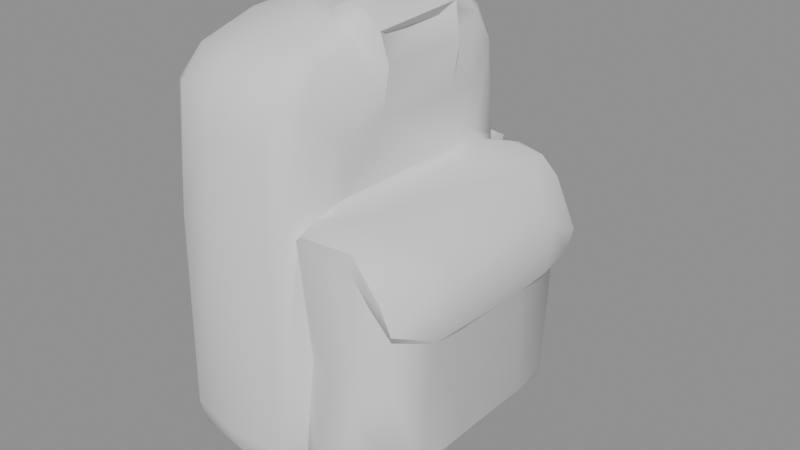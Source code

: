 # Source: radio_pack.blend  (saved by Blender 5.2.44; exported with 4.5.12 LTS)
import bpy
from mathutils import Matrix  # noqa: F401  (used for matrix-valued properties, if any)

bpy.ops.wm.read_factory_settings(use_empty=True)
scene = bpy.context.scene
scene.name = 'Scene'

# ---- meshes
me_radio_pack = bpy.data.meshes.new('radio_pack')
me_radio_pack.from_pydata([(0.09603, -0.1162, -0.2629), (0.05656, -0.1208, -0.2604), (0.1609, -0.0924, -0.2686), (0.1724, -0.07588, -0.2555), (0.1664, -0.09236, -0.2051), (0.1663, -0.1047, -0.1356), (0.1533, -0.09874, -0.1444), (0.1724, -0.102, -0.1553), (0.165, -0.09311, -0.1661), (0.1831, -0.08266, -0.1619), (0.1588, -0.1052, -0.1349), (0.1696, -0.08722, -0.1338), (0.169, -0.08341, -0.1233), (0.1462, -0.09002, -0.2768), (0.1247, -0.09488, -0.2789), (0.1426, -0.1065, -0.2341), (0.1353, -0.1071, -0.267), (0.1506, -0.104, -0.2088), (0.1466, -0.1054, -0.1789), (0.1374, -0.1065, -0.1273), (0.1462, -0.1033, -0.1132), (0.1111, -0.105, -0.1141), (0.1442, -0.1035, -0.1232), (0.09519, -0.106, -0.2859), (0.09581, -0.09098, -0.2972), (0.108, -0.09095, -0.2764), (0.1192, -0.1076, -0.2594), (0.1053, -0.1022, -0.2673), (0.1083, -0.1005, -0.2239), (0.1, -0.1104, -0.1979), (0.1269, -0.1021, -0.2021), (0.1096, -0.09787, -0.2), (0.11, -0.1002, -0.1743), (0.09799, -0.1074, -0.1129), (0.1052, -0.1033, -0.1187), (0.1052, -0.1021, -0.1296), (0.1061, -0.08797, -0.1116), (0.0959, -0.1042, -0.04384), (0.1048, -0.09279, -0.04723), (0.09311, -0.09476, -0.02695), (0.1039, -0.07862, -0.0251), (0.09293, -0.0812, -0.01732), (0.05644, -0.1044, -0.293), (0.0566, -0.08417, -0.3033), (0.08993, -0.1102, -0.06764), (0.167, -0.07153, -0.2675), (0.1776, -0.04266, -0.2515), (0.178, -0.07072, -0.1721), (0.1873, -0.05978, -0.1623), (0.1781, -0.08196, -0.1386), (0.1551, -0.07547, -0.1132), (0.1772, -0.06026, -0.1267), (0.1281, -0.08303, -0.1063), (0.1306, -0.05963, -0.1112), (0.09476, -0.06013, -0.3026), (0.1121, -0.05302, -0.2803), (0.1053, -0.05538, -0.2901), (0.1095, -0.07537, -0.113), (0.112, -0.06692, -0.07145), (0.1099, -0.04508, -0.03946), (0.1053, -0.06583, -0.1083), (0.0544, -0.07907, -0.01702), (0.09013, -0.05203, -0.01), (0.187, 0.02537, -0.1653), (0.1809, 0.008342, -0.1732), (0.1733, 0.03891, -0.1247), (0.182, 0.0381, -0.1388), (0.1045, -0.003607, -0.2972), (0.1142, -0.03996, -0.06497), (0.104, -0.04942, -0.01786), (0.1184, -0.03901, -0.03227), (0.1163, -0.0436, -0.01222), (0.09061, -0.04335, -0.0008197), (0.1054, -0.04285, -0.002638), (0.113, -0.03566, -0.01557), (0.07527, -0.0411, -0.007203), (0.1643, 0.05698, -0.2686), (0.09409, -0.005982, -0.305), (0.1099, 0.0327, -0.1135), (0.1104, -0.01177, -0.01716), (0.06396, 0.0316, -0.307), (0.1769, 0.01903, -0.2527), (0.17, 0.05443, -0.2583), (0.1771, 0.04806, -0.1727), (0.1832, 0.055, -0.1635), (0.1559, 0.05309, -0.115), (0.1401, 0.03805, -0.111), (0.1308, 0.06345, -0.1062), (0.1104, 0.04771, -0.2807), (0.1124, 0.04557, -0.06918), (0.1052, 0.0362, -0.1094), (0.1133, 0.02577, -0.0644), (0.1089, 0.03029, -0.0341), (0.1104, 0.01389, -0.01713), (0.1191, 0.02386, -0.03389), (0.116, 0.02394, -0.00922), (0.1037, 0.03034, -0.01717), (0.1046, 0.06095, -0.02655), (0.09003, 0.02341, 0.0), (0.09087, 0.03284, -0.009209), (0.05366, 0.03095, -0.008059), (0.07918, 0.02757, -0.007608), (0.1534, 0.0718, -0.2707), (0.1655, 0.06517, -0.1695), (0.1762, 0.07434, -0.1586), (0.156, 0.07282, -0.1503), (0.1707, 0.07722, -0.1568), (0.1598, 0.07664, -0.1267), (0.1431, 0.05976, -0.2787), (0.1349, 0.07414, -0.2749), (0.1652, 0.06579, -0.2158), (0.1418, 0.07501, -0.2683), (0.1491, 0.07783, -0.2024), (0.1472, 0.07521, -0.157), (0.1479, 0.07633, -0.1152), (0.1392, 0.07613, -0.1171), (0.1301, 0.07589, -0.1112), (0.09505, 0.0427, -0.3031), (0.1076, 0.06688, -0.2755), (0.1086, 0.07522, -0.2691), (0.1099, 0.07653, -0.1493), (0.1036, 0.0808, -0.1191), (0.1098, 0.06054, -0.1092), (0.1069, 0.05785, -0.1022), (0.09853, 0.08946, -0.1183), (0.105, 0.07399, -0.04786), (0.09475, 0.06073, -0.01716), (0.09499, 0.07379, -0.02563), (0.09429, 0.08679, -0.04669), (0.1367, 0.08029, -0.2533), (0.1367, 0.07937, -0.1348), (0.1054, 0.08029, -0.2796), (0.09525, 0.07968, -0.2931), (0.09514, 0.09598, -0.2687), (0.1106, 0.07917, -0.2601), (0.09664, 0.0973, -0.2417), (0.1102, 0.07553, -0.2189), (0.1041, 0.08044, -0.1816), (0.1056, 0.08681, -0.2568), (0.0975, 0.09747, -0.2081), (0.09815, 0.09173, -0.1514), (0.09832, 0.1008, -0.1901), (0.09304, 0.1041, -0.1591), (0.111, 0.07681, -0.1171), (0.09056, 0.09391, -0.1169), (0.09495, 0.09509, -0.1285), (0.09544, 0.1094, -0.126), (0.05558, 0.08061, -0.2947), (0.09114, 0.1085, -0.232), (0.06724, 0.1137, -0.2275), (0.07997, 0.09636, -0.1465), (0.08162, 0.1031, -0.1527), (0.06028, 0.1003, -0.1516), (0.07999, 0.1169, -0.1686), (0.08413, 0.1087, -0.1446), (0.08606, 0.09888, -0.1394), (0.06417, 0.09736, -0.1253), (0.08461, 0.09932, -0.12), (0.07442, 0.09992, -0.1363), (0.06704, 0.1069, -0.1357), (0.0918, 0.1108, -0.1399), (0.06472, 0.1088, -0.1264), (0.05274, 0.09082, -0.05209), (0.06614, 0.1157, -0.1747), (0.07722, 0.1194, -0.228), (0.07833, 0.1208, -0.1733), (0.06988, 0.1063, -0.1616), (0.07642, 0.1101, -0.1465), (0.05759, 0.1126, -0.157), (0.08224, 0.1138, -0.1415), (0.07526, 0.1137, -0.1307), (0.05263, -0.1203, -0.133), (0.05037, -0.1156, -0.06623), (0.02386, -0.1162, -0.2565), (0.06033, -0.1157, -0.2775), (0.0238, -0.1109, -0.2761), (0.02048, -0.09086, -0.2948), (0.02096, -0.1046, -0.04629), (0.04957, -0.1097, -0.04395), (0.05277, -0.09863, -0.02792), (0.02338, -0.1004, -0.2896), (0.01384, -0.08751, -0.2782), (0.01562, -0.1082, -0.2635), (0.007552, -0.07075, -0.1467), (0.02259, -0.1133, -0.1256), (0.01406, -0.1041, -0.1366), (0.008387, -0.09577, -0.04833), (0.01768, -0.08488, -0.02753), (0.05665, -0.03899, -0.005963), (0.02245, -0.05835, -0.3008), (0.009235, -0.07261, -0.03285), (0.02286, -0.04836, -0.01414), (0.009323, -0.04642, -0.02431), (0.02147, 0.02507, -0.301), (0.0, -0.07101, -0.07304), (0.01782, -0.009133, -0.01402), (0.01465, -0.003618, -0.2874), (0.01151, -0.001308, -0.2202), (0.001478, -0.007287, -0.1382), (0.01441, 0.03778, -0.2935), (0.009878, 0.0409, -0.2802), (0.001905, 0.0462, -0.06372), (0.01078, 0.03102, -0.02249), (0.01681, 0.05729, -0.02291), (0.02264, 0.0297, -0.01416), (0.04998, 0.07013, -0.02203), (0.01447, 0.07334, -0.2846), (0.00862, 0.07489, -0.2486), (0.007044, 0.05221, -0.1399), (0.01065, 0.06383, -0.03692), (0.01991, 0.08115, -0.04808), (0.02518, 0.07199, -0.03102), (0.05919, 0.09996, -0.268), (0.05553, 0.1019, -0.2422), (0.04496, 0.1151, -0.2259), (0.023, 0.09334, -0.149), (0.0513, 0.1035, -0.1563), (0.05072, 0.09782, -0.137), (0.02624, 0.1032, -0.1546), (0.03978, 0.1037, -0.1542), (0.03183, 0.1053, -0.1479), (0.04382, 0.1074, -0.1691), (0.03025, 0.09639, -0.1402), (0.0338, 0.09461, -0.1246), (0.05435, 0.09856, -0.1178), (0.04616, 0.1058, -0.1251), (0.03879, 0.09773, -0.1186), (0.02984, 0.09925, -0.1356), (0.04505, 0.1081, -0.1358), (0.05641, 0.09946, -0.1375), (0.03234, 0.1055, -0.1192), (0.02308, 0.07484, -0.2925), (0.01439, 0.0883, -0.2669), (0.02309, 0.09872, -0.2432), (0.02454, 0.09471, -0.2694), (0.01364, 0.09125, -0.2346), (0.01534, 0.1007, -0.1601), (0.01602, 0.08355, -0.157), (0.02396, 0.107, -0.1743), (0.01664, 0.1058, -0.1245), (0.01455, 0.08068, -0.07397), (0.02469, 0.08764, -0.06648), (0.03031, 0.1164, -0.2262), (0.04785, 0.1135, -0.1725), (0.03363, 0.1206, -0.1755), (0.05648, 0.1124, -0.1469), (0.03503, 0.1122, -0.1684), (0.03667, 0.1085, -0.1443), (0.02952, 0.1099, -0.1417), (0.05601, 0.1135, -0.1314), (0.0539, 0.1089, -0.1198), (0.0373, 0.1141, -0.1333), (0.01645, 0.1031, -0.2348), (0.02233, 0.1132, -0.133), (0.01759, 0.108, -0.1389)], [], [(85, 50, 65), (157, 144, 146), (247, 220, 219), (231, 232, 234), (247, 219, 221), (63, 48, 47), (42, 23, 174), (13, 45, 2), (167, 154, 155), (248, 227, 254), (153, 167, 169), (8, 9, 7), (47, 9, 8), (7, 5, 10), (5, 49, 11), (12, 5, 11), (49, 12, 11), (13, 16, 14), (139, 140, 138), (16, 2, 15), (80, 43, 193), (16, 27, 14), (15, 17, 18), (116, 87, 114), (179, 187, 177), (10, 5, 20), (10, 20, 22), (19, 18, 22), (22, 18, 6), (175, 174, 1), (25, 23, 24), (6, 17, 4), (27, 0, 23), (27, 16, 26), (25, 27, 23), (100, 101, 205), (54, 67, 56), (52, 53, 57), (31, 29, 28), (31, 32, 35), (35, 21, 34), (124, 125, 123), (33, 34, 36), (178, 37, 39), (36, 34, 21), (36, 21, 52), (148, 213, 149), (38, 40, 39), (37, 38, 39), (75, 101, 188), (105, 112, 113), (18, 30, 15), (232, 206, 207), (2, 3, 4), (75, 98, 101), (87, 86, 85), (131, 138, 119), (36, 57, 60), (10, 6, 7), (236, 252, 235), (8, 6, 4), (16, 15, 26), (189, 176, 181), (143, 116, 115), (129, 143, 130), (48, 9, 47), (148, 139, 135), (101, 99, 126), (50, 12, 51), (176, 43, 180), (126, 97, 127), (52, 20, 50), (236, 238, 252), (103, 110, 105), (135, 133, 212), (125, 124, 128), (25, 24, 56), (59, 68, 70), (225, 224, 250), (6, 8, 7), (106, 105, 107), (58, 36, 60), (211, 209, 203), (72, 73, 98), (195, 192, 191), (194, 198, 183), (41, 39, 40), (41, 40, 69), (124, 123, 122), (137, 124, 121), (62, 41, 69), (231, 234, 147), (234, 212, 147), (41, 62, 61), (155, 124, 140), (188, 191, 61), (212, 233, 213), (128, 162, 127), (176, 189, 43), (20, 19, 22), (212, 234, 233), (103, 105, 106), (213, 135, 212), (68, 60, 90), (44, 0, 29), (43, 24, 42), (231, 80, 193), (172, 178, 177), (98, 95, 96), (81, 46, 76), (83, 103, 104), (231, 199, 206), (200, 207, 206), (33, 29, 34), (59, 70, 69), (196, 189, 181), (75, 62, 72), (14, 88, 108), (69, 40, 59), (161, 156, 157), (54, 80, 77), (65, 50, 51), (188, 62, 75), (193, 199, 231), (72, 69, 73), (137, 121, 120), (154, 169, 160), (185, 186, 194), (74, 70, 79), (200, 197, 207), (25, 14, 27), (79, 93, 74), (164, 149, 163), (174, 175, 42), (12, 50, 20), (236, 218, 238), (243, 246, 221), (24, 43, 54), (21, 30, 19), (127, 205, 126), (72, 62, 69), (31, 26, 30), (237, 207, 208), (159, 161, 170), (1, 173, 175), (204, 195, 188), (64, 81, 83), (154, 160, 155), (227, 228, 217), (40, 38, 59), (149, 164, 148), (76, 45, 13), (83, 63, 64), (83, 84, 63), (68, 58, 60), (77, 67, 54), (107, 114, 85), (127, 97, 125), (139, 141, 140), (42, 24, 23), (143, 129, 120), (199, 200, 206), (194, 192, 201), (44, 33, 37), (78, 86, 87), (115, 107, 105), (205, 101, 126), (163, 149, 214), (107, 104, 106), (92, 95, 94), (151, 140, 142), (123, 89, 90), (179, 41, 61), (98, 96, 99), (110, 129, 112), (17, 6, 18), (5, 7, 49), (108, 102, 76), (87, 85, 114), (111, 102, 108), (109, 111, 108), (204, 100, 203), (188, 61, 62), (115, 105, 113), (115, 114, 107), (174, 23, 0), (182, 176, 175), (118, 131, 119), (121, 122, 143), (90, 78, 122), (123, 90, 122), (122, 87, 143), (87, 116, 143), (235, 234, 232), (204, 203, 202), (226, 230, 227), (22, 6, 10), (187, 192, 190), (96, 97, 99), (99, 97, 126), (172, 184, 171), (213, 214, 149), (203, 205, 211), (244, 242, 252), (72, 98, 75), (180, 42, 175), (109, 129, 111), (55, 25, 56), (110, 103, 83), (130, 113, 112), (74, 71, 70), (116, 114, 115), (237, 235, 207), (141, 142, 140), (17, 15, 2), (143, 115, 130), (131, 132, 133), (138, 140, 137), (137, 136, 138), (170, 146, 160), (83, 82, 110), (172, 44, 37), (108, 13, 14), (214, 243, 163), (240, 201, 209), (95, 93, 94), (92, 94, 91), (120, 121, 143), (156, 224, 162), (144, 124, 145), (146, 145, 160), (16, 13, 2), (127, 125, 128), (34, 29, 35), (46, 45, 76), (148, 141, 139), (148, 135, 213), (150, 140, 151), (150, 151, 152), (152, 151, 166), (94, 70, 68), (151, 154, 167), (145, 124, 155), (155, 140, 150), (156, 144, 157), (229, 150, 152), (229, 158, 150), (159, 155, 158), (161, 157, 146), (159, 167, 155), (133, 138, 131), (200, 199, 196), (235, 233, 234), (154, 151, 169), (198, 208, 197), (78, 57, 53), (184, 182, 173), (3, 46, 47), (129, 110, 102), (144, 145, 146), (169, 151, 142), (151, 167, 166), (168, 152, 166), (169, 142, 153), (167, 153, 166), (163, 166, 153), (161, 146, 170), (170, 169, 167), (159, 170, 167), (156, 162, 144), (209, 202, 203), (88, 14, 55), (91, 68, 89), (39, 179, 178), (191, 187, 61), (92, 91, 89), (252, 233, 235), (47, 4, 3), (32, 31, 30), (66, 51, 48), (216, 245, 168), (103, 106, 104), (208, 201, 240), (182, 181, 176), (141, 148, 153), (173, 182, 175), (43, 189, 193), (48, 63, 66), (160, 145, 155), (88, 132, 131), (33, 38, 37), (56, 88, 55), (53, 52, 50), (172, 171, 44), (124, 122, 121), (71, 69, 70), (135, 139, 138), (73, 69, 71), (165, 163, 153), (119, 138, 134), (52, 21, 20), (134, 109, 119), (220, 218, 219), (30, 21, 32), (186, 184, 177), (65, 104, 107), (4, 17, 2), (137, 120, 136), (187, 186, 177), (207, 197, 208), (147, 132, 117), (130, 112, 129), (49, 7, 9), (1, 0, 171), (80, 147, 117), (202, 209, 201), (134, 129, 109), (187, 190, 186), (89, 97, 92), (193, 196, 199), (162, 210, 205), (90, 60, 57), (142, 141, 153), (82, 81, 76), (86, 53, 85), (242, 244, 214), (223, 241, 162), (63, 84, 66), (203, 100, 205), (185, 194, 183), (192, 187, 191), (239, 254, 227), (196, 197, 200), (46, 81, 64), (95, 74, 93), (46, 64, 47), (192, 202, 201), (148, 164, 165), (165, 164, 163), (179, 39, 41), (73, 71, 95), (66, 104, 65), (82, 76, 102), (132, 147, 212), (183, 181, 182), (8, 4, 47), (172, 177, 184), (28, 27, 26), (229, 159, 158), (88, 117, 132), (195, 204, 202), (246, 248, 247), (169, 170, 160), (77, 117, 67), (197, 196, 181), (186, 185, 184), (80, 54, 43), (129, 136, 120), (47, 64, 63), (19, 30, 18), (68, 91, 94), (73, 95, 98), (122, 78, 87), (129, 134, 136), (214, 244, 243), (51, 66, 65), (210, 211, 205), (212, 133, 132), (233, 242, 214), (197, 183, 198), (221, 219, 216), (80, 117, 77), (222, 227, 217), (162, 128, 144), (53, 86, 78), (35, 29, 31), (32, 21, 35), (197, 181, 183), (226, 227, 223), (56, 24, 54), (144, 128, 124), (38, 36, 58), (182, 184, 185), (153, 148, 165), (136, 134, 138), (88, 56, 67), (179, 177, 178), (175, 176, 180), (46, 3, 45), (222, 217, 215), (57, 36, 52), (174, 0, 1), (51, 12, 49), (240, 215, 208), (118, 119, 109), (192, 195, 202), (38, 58, 59), (225, 226, 224), (31, 28, 26), (50, 85, 53), (14, 25, 55), (208, 215, 237), (168, 166, 163), (189, 196, 193), (138, 133, 135), (161, 224, 156), (42, 180, 43), (57, 78, 90), (231, 147, 80), (219, 218, 216), (240, 241, 215), (108, 76, 13), (188, 195, 191), (246, 238, 248), (0, 28, 29), (127, 162, 205), (104, 66, 84), (223, 162, 224), (131, 118, 88), (20, 5, 12), (93, 70, 94), (137, 140, 124), (207, 235, 232), (104, 84, 83), (227, 247, 228), (88, 67, 117), (68, 90, 89), (129, 102, 111), (198, 201, 208), (70, 93, 79), (182, 185, 183), (65, 107, 85), (162, 241, 210), (92, 96, 95), (20, 21, 19), (15, 30, 26), (204, 188, 100), (36, 38, 33), (211, 210, 209), (192, 194, 186), (241, 223, 215), (88, 118, 109), (186, 190, 192), (171, 0, 44), (58, 68, 59), (217, 216, 215), (215, 216, 218), (245, 216, 217), (227, 222, 223), (81, 82, 83), (227, 220, 247), (228, 245, 217), (188, 101, 100), (230, 226, 225), (241, 240, 210), (223, 224, 226), (125, 97, 89), (184, 173, 171), (102, 110, 82), (48, 49, 9), (3, 2, 45), (61, 187, 179), (158, 155, 150), (0, 27, 28), (89, 123, 125), (29, 33, 44), (194, 201, 198), (95, 71, 74), (236, 235, 237), (236, 237, 215), (101, 98, 99), (96, 92, 97), (236, 215, 218), (172, 37, 178), (223, 222, 215), (239, 227, 230), (248, 220, 227), (213, 233, 214), (206, 232, 231), (130, 115, 113), (240, 209, 210), (152, 168, 245), (221, 216, 168), (221, 246, 247), (1, 171, 173), (168, 163, 243), (168, 243, 221), (246, 243, 244), (159, 229, 245), (228, 250, 249), (225, 228, 251), (248, 251, 247), (252, 242, 233), (109, 108, 88), (220, 248, 218), (239, 251, 253), (239, 230, 251), (254, 253, 248), (229, 152, 245), (249, 161, 159), (249, 159, 245), (249, 250, 161), (250, 224, 161), (245, 228, 249), (228, 225, 250), (251, 228, 247), (251, 230, 225), (51, 49, 48), (252, 238, 244), (105, 110, 112), (248, 238, 218), (244, 238, 246), (248, 253, 251), (254, 239, 253)])
me_radio_pack.polygons.foreach_set('use_smooth', [True] * 514)
_k = set([(5, 7), (5, 20), (6, 8), (6, 22), (7, 8), (7, 9), (8, 47), (20, 21), (21, 34), (25, 27), (25, 55), (27, 28), (28, 31), (31, 35), (34, 35), (34, 36), (36, 57), (36, 60), (48, 63), (59, 69), (60, 90), (68, 70), (70, 71), (71, 73), (71, 74), (71, 95), (72, 73), (74, 79), (79, 93), (83, 103), (84, 104), (88, 118), (91, 92), (91, 94), (92, 96), (93, 95), (94, 95), (95, 98), (103, 105), (104, 106), (106, 107), (107, 114), (114, 116), (116, 143), (117, 132), (118, 119), (121, 122), (121, 143), (124, 145), (124, 155), (134, 136), (135, 148), (140, 150), (142, 151), (142, 169), (144, 145), (144, 146), (144, 156), (146, 160), (148, 164), (149, 164), (151, 154), (151, 166), (151, 169), (152, 229), (153, 165), (153, 169), (154, 160), (154, 167), (155, 158), (156, 161), (156, 224), (158, 229), (159, 161), (159, 167), (159, 245), (160, 169), (161, 170), (161, 250), (163, 166), (164, 165), (166, 167), (168, 245), (176, 180), (176, 189), (189, 193), (216, 218), (216, 219), (216, 221), (217, 227), (217, 245), (218, 238), (218, 248), (219, 221), (219, 247), (220, 227), (220, 247), (220, 248), (221, 243), (221, 246), (221, 247), (222, 223), (222, 227), (223, 224), (223, 226), (223, 227), (224, 226), (224, 250), (225, 228), (225, 250), (226, 227), (226, 230), (227, 228), (227, 248), (227, 254), (228, 245), (228, 247), (229, 245), (230, 239), (238, 248), (239, 253), (239, 254), (245, 249), (248, 254), (251, 253)])
me_radio_pack.attributes.new('sharp_edge', 'BOOLEAN', 'EDGE').data.foreach_set('value', [ (min(e.vertices), max(e.vertices)) in _k for e in me_radio_pack.edges])
me_radio_pack.update()

# ---- objects
ob_radio_pack = bpy.data.objects.new('radio_pack', me_radio_pack)

# ---- transforms, parenting, visibility, modifiers, constraints
ob_radio_pack.location = (0.0, 0.0, 0.0)

# ---- collection membership
scene.collection.objects.link(ob_radio_pack)

# ---- scene / render settings (as saved in the file)
scene.frame_start = 1; scene.frame_end = 250; scene.frame_set(1)
scene.render.engine = 'BLENDER_EEVEE_NEXT'
scene.render.bake_bias = 0.0
scene.render.bake_samples = 0
scene.render.compositor_device = 'GPU'
scene.eevee.use_volume_custom_range = False
scene.eevee.fast_gi_thickness_near = 0.1
scene.eevee.fast_gi_thickness_far = 0.0
scene.eevee.ray_tracing_options.screen_trace_thickness = 0.1
bpy.context.view_layer.update()

# ---- added for rendering (the .blend has no active camera and no usable light): camera, sun + grey world if the file has none
cam_auto = bpy.data.cameras.new('AutoCamera')
cam_auto.lens = 50.0
cam_auto.sensor_width = 36.0
cam_auto.clip_end = 1000.0
ob_auto_camera = bpy.data.objects.new('AutoCamera', cam_auto)
scene.collection.objects.link(ob_auto_camera)
ob_auto_camera.location = (0.494518, -0.481056, 0.167181)
ob_auto_camera.rotation_euler = (1.09748, -7.21219e-08, 0.694738)
scene.camera = ob_auto_camera
light_auto_sun = bpy.data.lights.new('AutoSun', 'SUN')
light_auto_sun.energy = 3.0
light_auto_sun.angle = 0.0523599
ob_auto_sun = bpy.data.objects.new('AutoSun', light_auto_sun)
scene.collection.objects.link(ob_auto_sun)
ob_auto_sun.rotation_euler = (0.872665, 0.174533, 0.523599)
if scene.world is None:
    world_auto = bpy.data.worlds.new('AutoWorld')
    world_auto.color = (0.3, 0.3, 0.3)
    scene.world = world_auto
bpy.context.view_layer.update()
